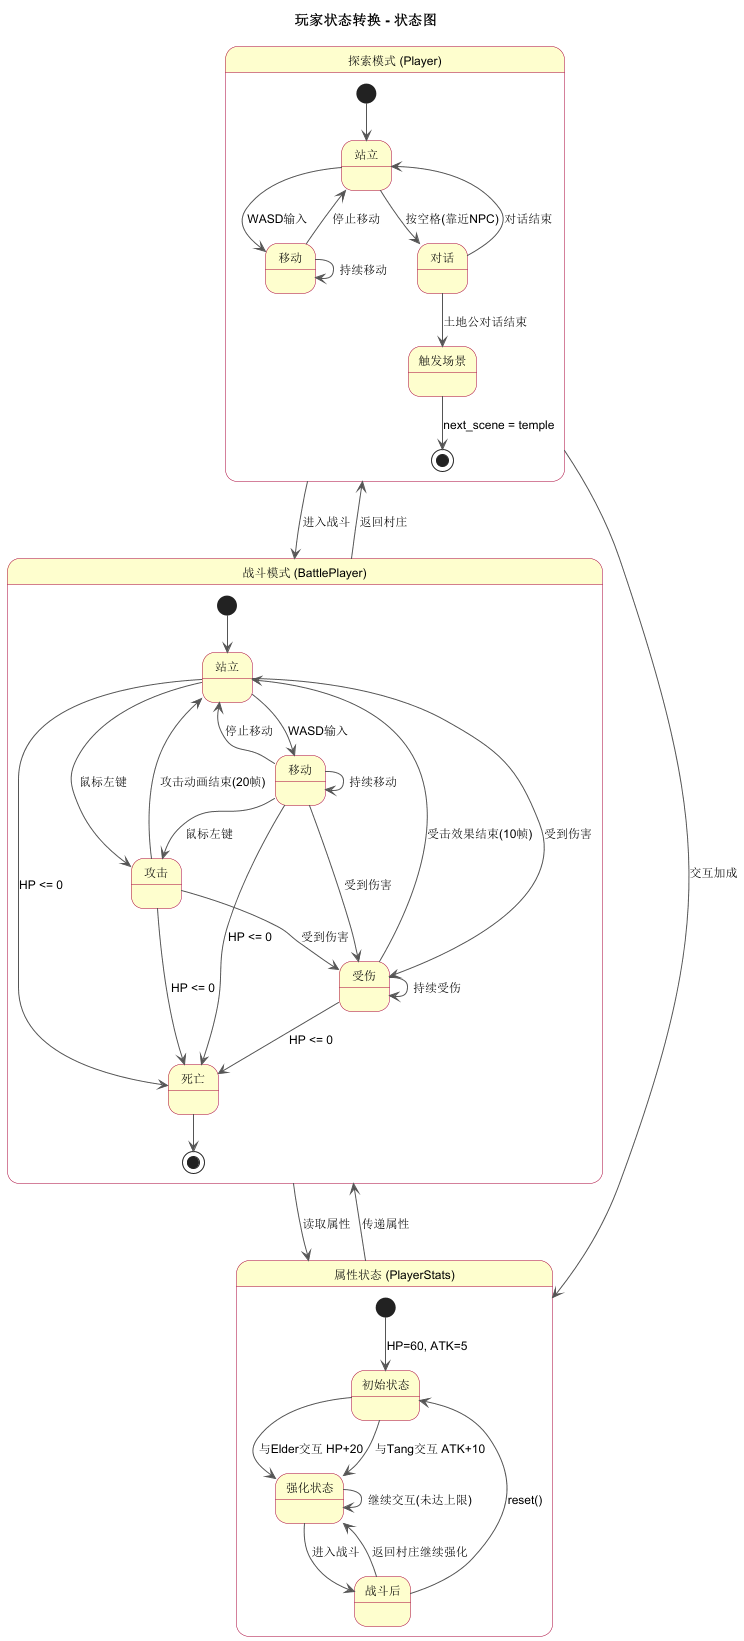

The diagram above was rendered by PlantUML. Its source (embedded in the PNG):
@startuml 玩家状态-状态图

skinparam stateFontSize 14
skinparam defaultFontSize 12
skinparam arrowFontSize 12
skinparam stateBackgroundColor #FEFECE
skinparam stateBorderColor #A80036
skinparam stateDiamondBackgroundColor #E8F5E9
skinparam stateDiamondBorderColor #4CAF50
skinparam arrowColor #555555

title 玩家状态转换 - 状态图

state "探索模式 (Player)" as Explore {

    state "站立" as Idle
    state "移动" as Moving
    state "对话" as Talking
    state "触发场景" as TriggerScene

    [*] --> Idle

    Idle --> Moving : WASD输入
    Moving --> Idle : 停止移动
    Moving --> Moving : 持续移动

    Idle --> Talking : 按空格(靠近NPC)
    Talking --> Idle : 对话结束

    Talking --> TriggerScene : 土地公对话结束
    TriggerScene --> [*] : next_scene = temple
}

state "战斗模式 (BattlePlayer)" as BattleMode {

    state "站立" as BIdle
    state "移动" as BMoving
    state "攻击" as Attacking
    state "受伤" as Damaged
    state "死亡" as Dead

    [*] --> BIdle

    BIdle --> BMoving : WASD输入
    BMoving --> BIdle : 停止移动
    BMoving --> BMoving : 持续移动

    BIdle --> Attacking : 鼠标左键
    BMoving --> Attacking : 鼠标左键
    Attacking --> BIdle : 攻击动画结束(20帧)

    BIdle --> Damaged : 受到伤害
    BMoving --> Damaged : 受到伤害
    Attacking --> Damaged : 受到伤害

    Damaged --> BIdle : 受击效果结束(10帧)
    Damaged --> Damaged : 持续受伤

    Damaged --> Dead : HP <= 0
    BIdle --> Dead : HP <= 0
    BMoving --> Dead : HP <= 0
    Attacking --> Dead : HP <= 0

    Dead --> [*]
}

state "属性状态 (PlayerStats)" as AttributeState {

    state "初始状态" as Initial
    state "强化状态" as Enhanced
    state "战斗后" as AfterBattle

    [*] --> Initial : HP=60, ATK=5

    Initial --> Enhanced : 与Elder交互 HP+20
    Initial --> Enhanced : 与Tang交互 ATK+10

    Enhanced --> Enhanced : 继续交互(未达上限)
    Enhanced --> AfterBattle : 进入战斗

    AfterBattle --> Enhanced : 返回村庄继续强化
    AfterBattle --> Initial : reset()
}

Explore --> BattleMode : 进入战斗
BattleMode --> Explore : 返回村庄
Explore --> AttributeState : 交互加成
BattleMode --> AttributeState : 读取属性
AttributeState --> BattleMode : 传递属性

@enduml